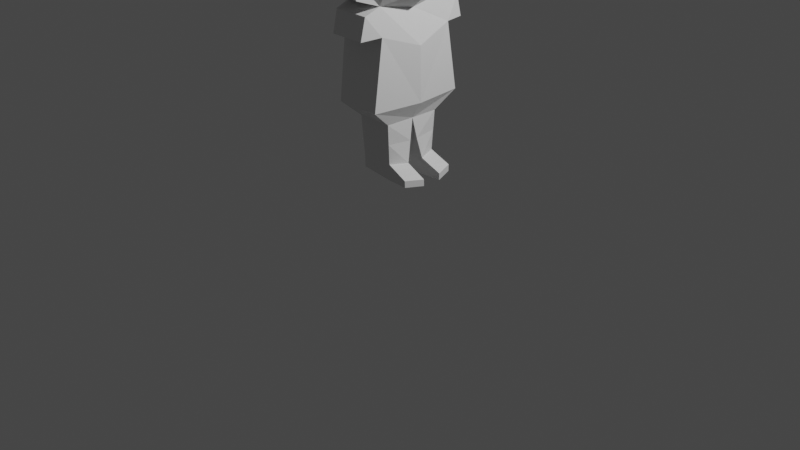 # Source: BoyVErsion1.blend  (saved by Blender 2.80.75; exported with 4.5.12 LTS)
import bpy
from mathutils import Matrix  # noqa: F401  (used for matrix-valued properties, if any)

bpy.ops.wm.read_factory_settings(use_empty=True)
scene = bpy.context.scene
scene.name = 'Scene'

# ---- collections
col_collection = bpy.data.collections.new('Collection'); scene.collection.children.link(col_collection)

# ---- world
world_world = bpy.data.worlds.new('World'); scene.world = world_world
world_world.use_nodes = True; world_world.node_tree.nodes.clear()
_N = world_world.node_tree.nodes; _L = world_world.node_tree.links
n0 = _N.new('ShaderNodeOutputWorld'); n0.name = 'World Output'; n0.location = (300, 300)
n1 = _N.new('ShaderNodeBackground'); n1.name = 'Background'; n1.location = (10, 300)
n1.inputs[0].default_value = (0.05088, 0.05088, 0.05088, 1.0)
_L.new(n1.outputs[0], n0.inputs[0])
n0.is_active_output = True
world_world.color = (0.05088, 0.05088, 0.05088)
world_world.use_sun_shadow = False
world_world.sun_shadow_jitter_overblur = 0.0

# ---- cameras
cam_camera = bpy.data.cameras.new('Camera')
cam_camera.clip_end = 100.0
cam_camera.ortho_scale = 7.314

# ---- lights
light_light = bpy.data.lights.new('Light', 'POINT')
light_light.transmission_factor = 0.0
light_light.energy = 1000.0
light_light.shadow_soft_size = 0.1
light_light.shadow_maximum_resolution = 0.006
light_light.use_absolute_resolution = True

# ---- meshes
me_plane = bpy.data.meshes.new('Plane')
me_plane.from_pydata([(-2.299, -0.4066, 0.1784), (-1.324, -0.5261, 0.2366), (-1.876, 0.008676, 0.2805), (-2.026, -0.4203, 0.2244), (-2.218, 0.008676, 0.1784), (-1.309, 0.02443, 0.2725), (-1.142, -0.3089, 0.175), (-0.7313, -0.2838, 0.1651), (-0.7123, -0.09189, 0.2277), (-2.237, -0.583, 0.1809), (-2.014, -0.6369, 0.1809), (-1.725, -0.4823, 0.1847), (-1.89, -0.6988, 0.1872), (-1.724, -0.4838, 0.1855), (-1.888, -0.6984, 0.1865), (-2.798, -0.5126, 0.5518), (-2.706, -0.003858, 0.6448), (-2.388, -0.6602, 0.1539), (-2.907, -0.7939, 0.1667), (-3.301, -0.7368, 0.1693), (-2.438, 0.003129, 0.437), (-2.571, -0.4323, 0.3528), (-2.648, -0.727, 0.1603), (-3.301, -0.7368, 0.1693), (-3.243, -0.5062, 0.5189), (-3.24, -0.7538, 0.1475), (-3.739, -0.3755, 0.3673), (-3.675, -0.6396, 0.1534), (-3.689, 0.006114, 0.3795), (-1.142, 0.006001, 0.1791), (-3.301, 0.7368, 0.1693), (-3.301, 0.7368, 0.1693), (-3.239, 0.008956, 0.6721), (-3.689, -0.006114, 0.3795), (-1.13, -0.00556, -0.2859), (-2.299, -0.3967, -0.2329), (-1.324, -0.5193, -0.2539), (-2.026, -0.4166, -0.2872), (-1.142, -0.306, -0.2064), (-0.7043, -0.2604, -0.21), (-0.7097, -0.06314, -0.2225), (-2.237, -0.5723, -0.2159), (-2.014, -0.6259, -0.2099), (-1.725, -0.4726, -0.2308), (-1.89, -0.6881, -0.2094), (-1.724, -0.4742, -0.2314), (-1.888, -0.6876, -0.2087), (-2.798, -0.5433, -0.5923), (-2.388, -0.646, -0.1806), (-2.907, -0.7804, -0.1785), (-2.571, -0.4415, -0.4033), (-2.648, -0.7132, -0.1796), (-3.243, -0.5333, -0.5603), (-3.24, -0.7384, -0.1639), (-3.739, -0.3867, -0.424), (-3.675, -0.6255, -0.1824), (-0.5651, -0.282, 0.1654), (-0.5461, -0.09011, 0.228), (-0.5883, -0.2586, -0.2096), (-0.5937, -0.06136, -0.2222), (-0.6344, -0.296, 0.3927), (-0.6153, -0.1041, 0.4553), (-0.5654, -0.2942, 0.393), (-0.5464, -0.1024, 0.4556), (-0.9366, -0.2963, 0.1701), (-0.9274, -0.04295, 0.2034), (-0.9231, -0.2832, -0.2082), (-0.9199, -0.03435, -0.2542), (-2.299, 0.4066, 0.1784), (-1.324, 0.5261, 0.2366), (-2.015, 0.4203, 0.2244), (-1.142, 0.3089, 0.175), (-0.7313, 0.2838, 0.1651), (-0.7123, 0.09189, 0.2277), (-2.237, 0.583, 0.1809), (-2.014, 0.6369, 0.1809), (-1.725, 0.4823, 0.1847), (-1.89, 0.6988, 0.1872), (-1.724, 0.4838, 0.1855), (-1.888, 0.6984, 0.1865), (-2.798, 0.5126, 0.5518), (-2.388, 0.6602, 0.1539), (-2.907, 0.7939, 0.1667), (-3.301, 0.7368, 0.1693), (-2.571, 0.4323, 0.3528), (-2.648, 0.727, 0.1603), (-3.301, 0.7368, 0.1693), (-3.243, 0.5062, 0.5189), (-3.24, 0.7538, 0.1475), (-3.739, 0.3755, 0.3673), (-3.675, 0.6396, 0.1534), (-3.689, -0.006114, 0.3795), (-3.301, -0.7368, 0.1693), (-3.301, -0.7368, 0.1693), (-1.876, 0.01249, -0.3783), (-2.218, 0.00122, -0.2768), (-1.322, -0.01067, -0.3616), (-2.706, 0.04022, -0.7417), (-2.438, 0.02424, -0.5344), (-2.299, 0.3967, -0.2329), (-1.324, 0.5193, -0.2539), (-2.015, 0.4166, -0.2872), (-1.142, 0.306, -0.2064), (-0.7043, 0.2604, -0.21), (-0.7097, 0.06314, -0.2225), (-2.237, 0.5723, -0.2159), (-2.014, 0.6259, -0.2099), (-1.725, 0.4726, -0.2308), (-1.89, 0.6881, -0.2094), (-1.724, 0.4742, -0.2314), (-1.888, 0.6876, -0.2087), (-2.798, 0.5433, -0.5923), (-2.706, 0.04789, -0.7409), (-2.388, 0.646, -0.1806), (-2.907, 0.7804, -0.1785), (-2.571, 0.4415, -0.4033), (-2.648, 0.7132, -0.1796), (-3.243, 0.5333, -0.5603), (-3.24, 0.7384, -0.1639), (-3.739, 0.3867, -0.424), (-3.675, 0.6255, -0.1824), (-3.239, 0.05597, -0.7674), (-3.689, 0.008707, -0.4783), (-0.5651, 0.282, 0.1654), (-0.5461, 0.09011, 0.228), (-0.5883, 0.2586, -0.2096), (-0.5937, 0.06136, -0.2222), (-0.6344, 0.296, 0.3927), (-0.6153, 0.1041, 0.4553), (-0.5654, 0.2942, 0.393), (-0.5464, 0.1024, 0.4556), (-0.9366, 0.2963, 0.1701), (-0.9274, 0.04295, 0.2034), (-0.9231, 0.2832, -0.2082), (-0.9199, 0.03435, -0.2542)], [(13, 11), (12, 14), (23, 19), (28, 26), (31, 30), (16, 97), (45, 43), (44, 46), (2, 94), (78, 76), (77, 79), (86, 83), (93, 92), (109, 107), (108, 110)], [(0, 3, 2, 4), (3, 1, 5, 2), (65, 8, 40, 67), (7, 39, 58, 56), (3, 0, 9, 10), (21, 15, 18, 22), (15, 24, 25, 18), (0, 21, 22, 17), (0, 4, 20, 21), (25, 24, 26, 27), (26, 24, 32, 33), (50, 98, 95, 35), (20, 16, 15, 21), (65, 67, 34, 29), (37, 42, 41, 35), (70, 101, 106, 75), (50, 51, 49, 47), (47, 49, 53, 52), (35, 48, 51, 50), (53, 55, 54, 52), (25, 27, 55, 53), (18, 25, 53, 49), (22, 18, 49, 51), (17, 22, 51, 48), (10, 9, 41, 42), (9, 0, 35, 41), (1, 3, 37, 36), (64, 6, 38, 66), (6, 1, 36, 38), (0, 17, 48, 35), (65, 29, 6, 64), (67, 66, 39, 40), (1, 6, 29, 5), (57, 56, 58, 59), (40, 8, 57, 59), (8, 7, 60, 61), (39, 40, 59, 58), (61, 60, 62, 63), (57, 8, 61, 63), (7, 56, 62, 60), (56, 57, 63, 62), (134, 34, 102, 133), (8, 65, 64, 7), (7, 64, 66, 39), (34, 67, 66, 38), (132, 134, 104, 73), (72, 123, 125, 103), (70, 75, 74, 68), (84, 85, 82, 80), (80, 82, 88, 87), (68, 81, 85, 84), (88, 90, 89, 87), (100, 69, 5, 96), (101, 99, 105, 106), (115, 111, 114, 116), (111, 117, 118, 114), (99, 115, 116, 113), (98, 97, 111, 115), (118, 117, 119, 120), (119, 117, 121, 122), (96, 94, 101, 100), (94, 95, 99, 101), (95, 98, 115, 99), (117, 111, 112, 121), (88, 118, 120, 90), (82, 114, 118, 88), (85, 116, 114, 82), (81, 113, 116, 85), (75, 106, 105, 74), (74, 105, 99, 68), (69, 100, 101, 70), (131, 133, 102, 71), (96, 36, 1, 5), (68, 99, 113, 81), (102, 100, 96, 34), (134, 104, 103, 133), (132, 131, 71, 29), (3, 10, 42, 37), (124, 126, 125, 123), (104, 126, 124, 73), (73, 128, 127, 72), (103, 125, 126, 104), (128, 130, 129, 127), (124, 130, 128, 73), (72, 127, 129, 123), (123, 129, 130, 124), (34, 134, 132, 29), (73, 72, 131, 132), (72, 103, 133, 131), (34, 38, 36, 96), (69, 100, 102, 71), (29, 71, 69, 5), (37, 94, 96, 36), (47, 97, 98, 50), (121, 97, 47, 52), (35, 95, 94, 37), (15, 16, 32, 24), (80, 87, 32, 16), (20, 84, 80, 16), (95, 99, 68, 4), (35, 95, 4, 0), (4, 68, 84, 20), (54, 122, 121, 52), (91, 32, 87, 89), (4, 2, 70, 68), (70, 2, 5, 69)])
_uv = me_plane.uv_layers.new(name='UVMap')
_uv.uv.foreach_set('vector', [0.0, 0.0, 0.4098, 0.0, 0.4098, 0.5, 0.0, 0.5, 0.4098, 0.0, 1.0, 0.0, 1.0, 0.5, 0.4098, 0.5, 0.5, 0.25, 0.0, 0.0, 0.0, 0.0, 0.5, 0.25, 1.0, 0.0, 1.0, 0.0, 1.0, 0.0, 1.0, 0.0, 0.4098, 0.0, 0.0, 0.0, 0.0, 0.0, 0.4098, 0.0, 0.0, 0.0, 0.0, 0.0, 0.0, 0.0, 0.0, 0.0, 0.0, 0.0, 0.0, 0.0, 0.0, 0.0, 0.0, 0.0, 0.0, 0.0, 0.0, 0.0, 0.0, 0.0, 0.0, 0.0, 0.0, 0.0, 0.0, 0.5, 0.0, 0.5, 0.0, 0.0, 0.0, 0.0, 0.0, 0.0, 0.0, 0.0, 0.0, 0.0, 0.0, 0.0, 0.0, 0.0, 0.0, 0.0, 0.0, 0.0, 0.0, 0.0, 0.0, 0.5, 0.0, 0.5, 0.0, 0.0, 0.0, 0.5, 0.0, 0.5, 0.0, 0.0, 0.0, 0.0, 0.5, 0.25, 0.5, 0.25, 0.0, 0.0, 0.0, 0.0, 0.4098, 0.0, 0.4098, 0.0, 0.0, 0.0, 0.0, 0.0, 0.4098, 0.0, 0.0, 0.0, 0.4098, 0.0, 0.4098, 0.0, 0.0, 0.0, 0.0, 0.0, 0.0, 0.0, 0.0, 0.0, 0.0, 0.0, 0.0, 0.0, 0.0, 0.0, 0.0, 0.0, 0.0, 0.0, 0.0, 0.0, 0.0, 0.0, 0.0, 0.0, 0.0, 0.0, 0.0, 0.0, 0.0, 0.0, 0.0, 0.0, 0.0, 0.0, 0.0, 0.0, 0.0, 0.0, 0.0, 0.0, 0.0, 0.0, 0.0, 0.0, 0.0, 0.0, 0.0, 0.0, 0.0, 0.0, 0.0, 0.0, 0.0, 0.0, 0.0, 0.0, 0.0, 0.0, 0.0, 0.0, 0.0, 0.0, 0.0, 0.0, 0.4098, 0.0, 0.0, 0.0, 0.0, 0.0, 0.4098, 0.0, 0.0, 0.0, 0.0, 0.0, 0.0, 0.0, 0.0, 0.0, 1.0, 0.0, 0.4098, 0.0, 0.0, 0.0, 0.0, 0.0, 1.0, 0.0, 1.0, 0.0, 1.0, 0.0, 1.0, 0.0, 1.0, 0.0, 1.0, 0.0, 0.0, 0.0, 0.0, 0.0, 0.0, 0.0, 0.0, 0.0, 0.0, 0.0, 0.0, 0.0, 0.5, 0.25, 1.0, 0.5, 1.0, 0.0, 1.0, 0.0, 0.5, 0.25, 1.0, 0.0, 1.0, 0.0, 0.0, 0.0, 1.0, 0.0, 1.0, 0.0, 1.0, 0.5, 1.0, 0.5, 0.0, 0.0, 1.0, 0.0, 1.0, 0.0, 0.0, 0.0, 0.0, 0.0, 0.0, 0.0, 0.0, 0.0, 0.0, 0.0, 0.0, 0.0, 1.0, 0.0, 1.0, 0.0, 0.0, 0.0, 1.0, 0.0, 0.0, 0.0, 0.0, 0.0, 1.0, 0.0, 0.0, 0.0, 1.0, 0.0, 1.0, 0.0, 0.0, 0.0, 0.0, 0.0, 0.0, 0.0, 0.0, 0.0, 0.0, 0.0, 1.0, 0.0, 1.0, 0.0, 1.0, 0.0, 1.0, 0.0, 1.0, 0.0, 0.0, 0.0, 0.0, 0.0, 1.0, 0.0, 0.5, 0.25, 0.0, 0.0, 1.0, 0.0, 1.0, 0.0, 0.0, 0.0, 0.5, 0.25, 1.0, 0.0, 1.0, 0.0, 1.0, 0.0, 1.0, 0.0, 1.0, 0.0, 1.0, 0.0, 0.0, 0.0, 0.5, 0.25, 1.0, 0.0, 1.0, 0.0, 0.5, 0.25, 0.5, 0.25, 0.0, 0.0, 0.0, 0.0, 1.0, 0.0, 1.0, 0.0, 1.0, 0.0, 1.0, 0.0, 0.4098, 0.0, 0.4098, 0.0, 0.0, 0.0, 0.0, 0.0, 0.0, 0.0, 0.0, 0.0, 0.0, 0.0, 0.0, 0.0, 0.0, 0.0, 0.0, 0.0, 0.0, 0.0, 0.0, 0.0, 0.0, 0.0, 0.0, 0.0, 0.0, 0.0, 0.0, 0.0, 0.0, 0.0, 0.0, 0.0, 0.0, 0.0, 0.0, 0.0, 0.0, 0.0, 1.0, 0.0, 0.0, 0.0, 1.0, 0.5, 0.4098, 0.0, 0.0, 0.0, 0.0, 0.0, 0.4098, 0.0, 0.0, 0.0, 0.0, 0.0, 0.0, 0.0, 0.0, 0.0, 0.0, 0.0, 0.0, 0.0, 0.0, 0.0, 0.0, 0.0, 0.0, 0.0, 0.0, 0.0, 0.0, 0.0, 0.0, 0.0, 0.0, 0.5, 0.0, 0.5, 0.0, 0.0, 0.0, 0.0, 0.0, 0.0, 0.0, 0.0, 0.0, 0.0, 0.0, 0.0, 0.0, 0.0, 0.0, 0.0, 0.0, 0.0, 0.0, 0.0, 1.0, 0.5, 0.4098, 0.5, 0.0, 0.0, 0.0, 0.0, 0.4098, 0.5, 0.0, 0.5, 0.0, 0.0, 0.0, 0.0, 0.0, 0.5, 0.0, 0.5, 0.0, 0.0, 0.0, 0.0, 0.0, 0.0, 0.0, 0.0, 0.0, 0.5, 0.0, 0.0, 0.0, 0.0, 0.0, 0.0, 0.0, 0.0, 0.0, 0.0, 0.0, 0.0, 0.0, 0.0, 0.0, 0.0, 0.0, 0.0, 0.0, 0.0, 0.0, 0.0, 0.0, 0.0, 0.0, 0.0, 0.0, 0.0, 0.0, 0.0, 0.0, 0.0, 0.0, 0.0, 0.4098, 0.0, 0.4098, 0.0, 0.0, 0.0, 0.0, 0.0, 0.0, 0.0, 0.0, 0.0, 0.0, 0.0, 0.0, 0.0, 1.0, 0.0, 0.0, 0.0, 0.0, 0.0, 0.4098, 0.0, 1.0, 0.0, 1.0, 0.0, 1.0, 0.0, 1.0, 0.0, 1.0, 0.5, 0.0, 0.0, 1.0, 0.0, 1.0, 0.5, 0.0, 0.0, 0.0, 0.0, 0.0, 0.0, 0.0, 0.0, 1.0, 0.0, 0.0, 0.0, 1.0, 0.5, 0.0, 0.0, 0.5, 0.25, 0.0, 0.0, 1.0, 0.0, 1.0, 0.0, 0.5, 0.25, 1.0, 0.0, 1.0, 0.0, 0.0, 0.0, 0.4098, 0.0, 0.4098, 0.0, 0.4098, 0.0, 0.0, 0.0, 0.0, 0.0, 0.0, 0.0, 1.0, 0.0, 1.0, 0.0, 0.0, 0.0, 0.0, 0.0, 0.0, 0.0, 0.0, 0.0, 0.0, 0.0, 0.0, 0.0, 1.0, 0.0, 1.0, 0.0, 1.0, 0.0, 1.0, 0.0, 0.0, 0.0, 0.0, 0.0, 0.0, 0.0, 0.0, 0.0, 1.0, 0.0, 1.0, 0.0, 0.0, 0.0, 0.0, 0.0, 0.0, 0.0, 0.0, 0.0, 1.0, 0.0, 1.0, 0.0, 1.0, 0.0, 1.0, 0.0, 1.0, 0.0, 1.0, 0.0, 0.0, 0.0, 0.0, 0.0, 0.0, 0.0, 0.5, 0.25, 0.5, 0.25, 0.0, 0.0, 0.0, 0.0, 1.0, 0.0, 1.0, 0.0, 0.5, 0.25, 1.0, 0.0, 1.0, 0.0, 1.0, 0.0, 1.0, 0.0, 0.0, 0.0, 0.0, 0.0, 0.0, 0.0, 1.0, 0.5, 0.0, 0.0, 0.0, 0.0, 0.0, 0.0, 0.0, 0.0, 0.0, 0.0, 1.0, 0.0, 0.0, 0.0, 0.0, 0.0, 0.0, 0.0, 0.4098, 0.5, 1.0, 0.5, 0.0, 0.0, 0.0, 0.0, 0.0, 0.5, 0.0, 0.5, 0.0, 0.0, 0.0, 0.0, 0.0, 0.5, 0.0, 0.0, 0.0, 0.0, 0.0, 0.0, 0.0, 0.5, 0.4098, 0.5, 0.0, 0.0, 0.0, 0.0, 0.0, 0.5, 0.0, 0.0, 0.0, 0.0, 0.0, 0.0, 0.0, 0.0, 0.0, 0.0, 0.0, 0.5, 0.0, 0.5, 0.0, 0.0, 0.0, 0.0, 0.0, 0.5, 0.0, 0.5, 0.0, 0.0, 0.0, 0.0, 0.0, 0.0, 0.0, 0.0, 0.0, 0.5, 0.0, 0.0, 0.0, 0.0, 0.0, 0.0, 0.0, 0.0, 0.0, 0.0, 0.0, 0.5, 0.0, 0.0, 0.0, 0.0, 0.0, 0.0, 0.0, 0.0, 0.0, 0.0, 0.0, 0.0, 0.0, 0.0, 0.0, 0.0, 0.0, 0.5, 0.4098, 0.5, 0.4098, 0.0, 0.0, 0.0, 0.4098, 0.0, 0.4098, 0.5, 1.0, 0.5, 1.0, 0.0])
me_plane.use_remesh_preserve_volume = False
me_plane.use_remesh_preserve_attributes = False
me_plane.use_mirror_vertex_groups = False
me_plane.update()

# ---- objects
ob_light = bpy.data.objects.new('Light', light_light)
ob_camera = bpy.data.objects.new('Camera', cam_camera)
ob_empty = bpy.data.objects.new('Empty', None)
ob_plane = bpy.data.objects.new('Plane', me_plane)

# ---- transforms, parenting, visibility, modifiers, constraints
ob_light.location = (4.076, 1.005, 5.904)
ob_light.rotation_euler = (0.6503, 0.05522, 1.866)
ob_light.lock_rotations_4d = False
ob_light.empty_display_type = 'ARROWS'
ob_light.color = (0.0, 0.0, 0.0, 0.0)
ob_light.lineart.crease_threshold = 0.0
ob_camera.location = (7.359, -6.926, 4.958)
ob_camera.rotation_euler = (1.109, 0.0, 0.8149)
ob_camera.lock_rotations_4d = False
ob_camera.empty_display_type = 'ARROWS'
ob_camera.color = (0.0, 0.0, 0.0, 0.0)
ob_camera.display_type = 'WIRE'
ob_camera.lineart.crease_threshold = 0.0
ob_empty.location = (2.278e-16, 1.026, 2.559)
ob_empty.rotation_euler = (1.571, -0.0, 1.571)
ob_empty.empty_display_type = 'IMAGE'
ob_empty.empty_display_size = 5.0
ob_empty.lineart.crease_threshold = 0.0
ob_plane.location = (0.0, 0.0, 0.0)
ob_plane.rotation_euler = (0.0, 1.571, 0.0)
ob_plane.lineart.crease_threshold = 0.0

# ---- collection membership
col_collection.objects.link(ob_light)
col_collection.objects.link(ob_camera)
col_collection.objects.link(ob_empty)
col_collection.objects.link(ob_plane)

# ---- scene / render settings (as saved in the file)
scene.camera = ob_camera
scene.frame_start = 1; scene.frame_end = 250; scene.frame_set(28)
scene.render.engine = 'BLENDER_EEVEE_NEXT'
scene.cycles.use_denoising = False
scene.cycles.samples = 128
scene.cycles.sampling_pattern = 'TABULATED_SOBOL'
scene.cycles.use_adaptive_sampling = False
scene.cycles.use_light_tree = False
scene.view_settings.view_transform = 'Filmic'
bpy.context.view_layer.update()
